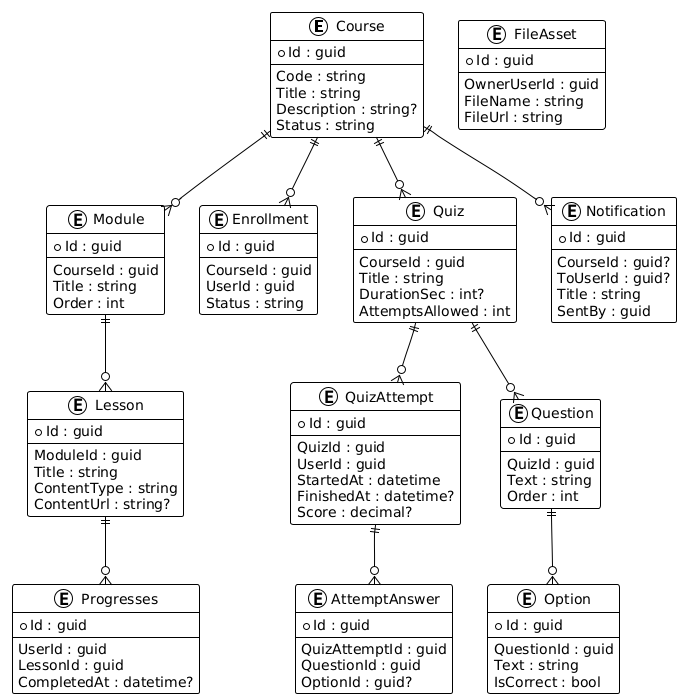

The diagram above was rendered by PlantUML. Its source (embedded in the PNG):
@startuml
!theme plain

entity Course {
  * Id : guid
  --
  Code : string
  Title : string
  Description : string?
  Status : string
}

entity Module {
  * Id : guid
  --
  CourseId : guid
  Title : string
  Order : int
}

entity Lesson {
  * Id : guid
  --
  ModuleId : guid
  Title : string
  ContentType : string
  ContentUrl : string?
}

entity Enrollment {
  * Id : guid
  --
  CourseId : guid
  UserId : guid
  Status : string
}

entity Progresses {
  * Id : guid
  --
  UserId : guid
  LessonId : guid
  CompletedAt : datetime?
}

entity Quiz {
  * Id : guid
  --
  CourseId : guid
  Title : string
  DurationSec : int?
  AttemptsAllowed : int
}

entity QuizAttempt {
  * Id : guid
  --
  QuizId : guid
  UserId : guid
  StartedAt : datetime
  FinishedAt : datetime?
  Score : decimal?
}

entity AttemptAnswer {
  * Id : guid
  --
  QuizAttemptId : guid
  QuestionId : guid
  OptionId : guid?
}

entity Question {
  * Id : guid
  --
  QuizId : guid
  Text : string
  Order : int
}

entity Option {
  * Id : guid
  --
  QuestionId : guid
  Text : string
  IsCorrect : bool
}

entity FileAsset {
  * Id : guid
  --
  OwnerUserId : guid
  FileName : string
  FileUrl : string
}

entity Notification {
  * Id : guid
  --
  CourseId : guid?
  ToUserId : guid?
  Title : string
  SentBy : guid
}

Course ||--o{ Module
Module ||--o{ Lesson
Course ||--o{ Enrollment
Lesson ||--o{ Progresses
Course ||--o{ Quiz
Quiz ||--o{ QuizAttempt
QuizAttempt ||--o{ AttemptAnswer
Quiz ||--o{ Question
Question ||--o{ Option
Course ||--o{ Notification
@enduml